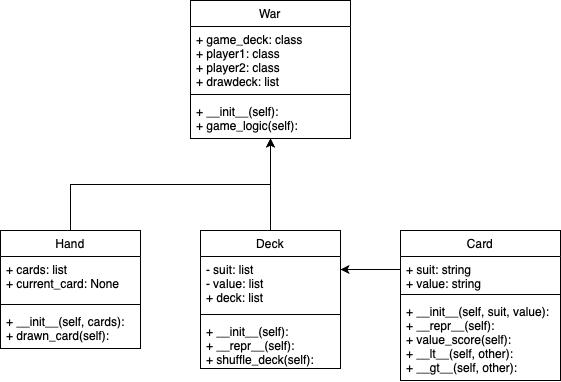

The diagram above was exported from draw.io. Its source (the exported page's mxGraphModel, read from the mxfile embedded in the PNG):
<mxGraphModel dx="580" dy="614" grid="1" gridSize="10" guides="1" tooltips="1" connect="1" arrows="1" fold="1" page="1" pageScale="1" pageWidth="827" pageHeight="1169" math="0" shadow="0">
  <root>
    <mxCell id="WIyWlLk6GJQsqaUBKTNV-0" />
    <mxCell id="WIyWlLk6GJQsqaUBKTNV-1" parent="WIyWlLk6GJQsqaUBKTNV-0" />
    <mxCell id="zkfFHV4jXpPFQw0GAbJ--0" value="War" style="swimlane;fontStyle=0;align=center;verticalAlign=top;childLayout=stackLayout;horizontal=1;startSize=26;horizontalStack=0;resizeParent=1;resizeLast=0;collapsible=1;marginBottom=0;rounded=0;shadow=0;strokeWidth=1;" parent="WIyWlLk6GJQsqaUBKTNV-1" vertex="1">
      <mxGeometry x="330" y="130" width="160" height="138" as="geometry">
        <mxRectangle x="230" y="140" width="160" height="26" as="alternateBounds" />
      </mxGeometry>
    </mxCell>
    <mxCell id="zkfFHV4jXpPFQw0GAbJ--1" value="+ game_deck: class&#10;+ player1: class&#10;+ player2: class&#10;+ drawdeck: list" style="text;align=left;verticalAlign=top;spacingLeft=4;spacingRight=4;overflow=hidden;rotatable=0;points=[[0,0.5],[1,0.5]];portConstraint=eastwest;" parent="zkfFHV4jXpPFQw0GAbJ--0" vertex="1">
      <mxGeometry y="26" width="160" height="64" as="geometry" />
    </mxCell>
    <mxCell id="zkfFHV4jXpPFQw0GAbJ--4" value="" style="line;html=1;strokeWidth=1;align=left;verticalAlign=middle;spacingTop=-1;spacingLeft=3;spacingRight=3;rotatable=0;labelPosition=right;points=[];portConstraint=eastwest;" parent="zkfFHV4jXpPFQw0GAbJ--0" vertex="1">
      <mxGeometry y="90" width="160" height="8" as="geometry" />
    </mxCell>
    <mxCell id="zkfFHV4jXpPFQw0GAbJ--5" value="+ __init__(self):&#10;+ game_logic(self):" style="text;align=left;verticalAlign=top;spacingLeft=4;spacingRight=4;overflow=hidden;rotatable=0;points=[[0,0.5],[1,0.5]];portConstraint=eastwest;" parent="zkfFHV4jXpPFQw0GAbJ--0" vertex="1">
      <mxGeometry y="98" width="160" height="40" as="geometry" />
    </mxCell>
    <mxCell id="2-DLLSQy-j_InN5pQqfY-12" style="edgeStyle=orthogonalEdgeStyle;rounded=0;orthogonalLoop=1;jettySize=auto;html=1;exitX=0.5;exitY=0;exitDx=0;exitDy=0;entryX=0.5;entryY=1;entryDx=0;entryDy=0;" edge="1" parent="WIyWlLk6GJQsqaUBKTNV-1" source="zkfFHV4jXpPFQw0GAbJ--6" target="zkfFHV4jXpPFQw0GAbJ--0">
      <mxGeometry relative="1" as="geometry" />
    </mxCell>
    <mxCell id="zkfFHV4jXpPFQw0GAbJ--6" value="Hand" style="swimlane;fontStyle=0;align=center;verticalAlign=top;childLayout=stackLayout;horizontal=1;startSize=26;horizontalStack=0;resizeParent=1;resizeLast=0;collapsible=1;marginBottom=0;rounded=0;shadow=0;strokeWidth=1;" parent="WIyWlLk6GJQsqaUBKTNV-1" vertex="1">
      <mxGeometry x="140" y="360" width="140" height="118" as="geometry">
        <mxRectangle x="130" y="380" width="160" height="26" as="alternateBounds" />
      </mxGeometry>
    </mxCell>
    <mxCell id="zkfFHV4jXpPFQw0GAbJ--7" value="+ cards: list&#10;+ current_card: None" style="text;align=left;verticalAlign=top;spacingLeft=4;spacingRight=4;overflow=hidden;rotatable=0;points=[[0,0.5],[1,0.5]];portConstraint=eastwest;" parent="zkfFHV4jXpPFQw0GAbJ--6" vertex="1">
      <mxGeometry y="26" width="140" height="44" as="geometry" />
    </mxCell>
    <mxCell id="zkfFHV4jXpPFQw0GAbJ--9" value="" style="line;html=1;strokeWidth=1;align=left;verticalAlign=middle;spacingTop=-1;spacingLeft=3;spacingRight=3;rotatable=0;labelPosition=right;points=[];portConstraint=eastwest;" parent="zkfFHV4jXpPFQw0GAbJ--6" vertex="1">
      <mxGeometry y="70" width="140" height="8" as="geometry" />
    </mxCell>
    <mxCell id="2-DLLSQy-j_InN5pQqfY-5" value="+ __init__(self, cards):&#10;+ drawn_card(self):" style="text;align=left;verticalAlign=top;spacingLeft=4;spacingRight=4;overflow=hidden;rotatable=0;points=[[0,0.5],[1,0.5]];portConstraint=eastwest;" vertex="1" parent="zkfFHV4jXpPFQw0GAbJ--6">
      <mxGeometry y="78" width="140" height="40" as="geometry" />
    </mxCell>
    <mxCell id="2-DLLSQy-j_InN5pQqfY-13" style="edgeStyle=orthogonalEdgeStyle;rounded=0;orthogonalLoop=1;jettySize=auto;html=1;exitX=0.5;exitY=0;exitDx=0;exitDy=0;entryX=0.5;entryY=1;entryDx=0;entryDy=0;" edge="1" parent="WIyWlLk6GJQsqaUBKTNV-1" source="zkfFHV4jXpPFQw0GAbJ--13" target="zkfFHV4jXpPFQw0GAbJ--0">
      <mxGeometry relative="1" as="geometry" />
    </mxCell>
    <mxCell id="zkfFHV4jXpPFQw0GAbJ--13" value="Deck" style="swimlane;fontStyle=0;align=center;verticalAlign=top;childLayout=stackLayout;horizontal=1;startSize=26;horizontalStack=0;resizeParent=1;resizeLast=0;collapsible=1;marginBottom=0;rounded=0;shadow=0;strokeWidth=1;" parent="WIyWlLk6GJQsqaUBKTNV-1" vertex="1">
      <mxGeometry x="340" y="360" width="140" height="138" as="geometry">
        <mxRectangle x="340" y="380" width="170" height="26" as="alternateBounds" />
      </mxGeometry>
    </mxCell>
    <mxCell id="zkfFHV4jXpPFQw0GAbJ--14" value="- suit: list&#10;- value: list&#10;+ deck: list" style="text;align=left;verticalAlign=top;spacingLeft=4;spacingRight=4;overflow=hidden;rotatable=0;points=[[0,0.5],[1,0.5]];portConstraint=eastwest;" parent="zkfFHV4jXpPFQw0GAbJ--13" vertex="1">
      <mxGeometry y="26" width="140" height="54" as="geometry" />
    </mxCell>
    <mxCell id="zkfFHV4jXpPFQw0GAbJ--15" value="" style="line;html=1;strokeWidth=1;align=left;verticalAlign=middle;spacingTop=-1;spacingLeft=3;spacingRight=3;rotatable=0;labelPosition=right;points=[];portConstraint=eastwest;" parent="zkfFHV4jXpPFQw0GAbJ--13" vertex="1">
      <mxGeometry y="80" width="140" height="8" as="geometry" />
    </mxCell>
    <mxCell id="2-DLLSQy-j_InN5pQqfY-7" value="+ __init__(self):&#10;+ __repr__(self):&#10;+ shuffle_deck(self):" style="text;align=left;verticalAlign=top;spacingLeft=4;spacingRight=4;overflow=hidden;rotatable=0;points=[[0,0.5],[1,0.5]];portConstraint=eastwest;" vertex="1" parent="zkfFHV4jXpPFQw0GAbJ--13">
      <mxGeometry y="88" width="140" height="50" as="geometry" />
    </mxCell>
    <mxCell id="zkfFHV4jXpPFQw0GAbJ--17" value="Card" style="swimlane;fontStyle=0;align=center;verticalAlign=top;childLayout=stackLayout;horizontal=1;startSize=26;horizontalStack=0;resizeParent=1;resizeLast=0;collapsible=1;marginBottom=0;rounded=0;shadow=0;strokeWidth=1;" parent="WIyWlLk6GJQsqaUBKTNV-1" vertex="1">
      <mxGeometry x="540" y="360" width="160" height="150" as="geometry">
        <mxRectangle x="550" y="140" width="160" height="26" as="alternateBounds" />
      </mxGeometry>
    </mxCell>
    <mxCell id="zkfFHV4jXpPFQw0GAbJ--18" value="+ suit: string&#10;+ value: string" style="text;align=left;verticalAlign=top;spacingLeft=4;spacingRight=4;overflow=hidden;rotatable=0;points=[[0,0.5],[1,0.5]];portConstraint=eastwest;" parent="zkfFHV4jXpPFQw0GAbJ--17" vertex="1">
      <mxGeometry y="26" width="160" height="34" as="geometry" />
    </mxCell>
    <mxCell id="zkfFHV4jXpPFQw0GAbJ--23" value="" style="line;html=1;strokeWidth=1;align=left;verticalAlign=middle;spacingTop=-1;spacingLeft=3;spacingRight=3;rotatable=0;labelPosition=right;points=[];portConstraint=eastwest;" parent="zkfFHV4jXpPFQw0GAbJ--17" vertex="1">
      <mxGeometry y="60" width="160" height="8" as="geometry" />
    </mxCell>
    <mxCell id="2-DLLSQy-j_InN5pQqfY-8" value="+ __init__(self, suit, value):&#10;+ __repr__(self):&#10;+ value_score(self):&#10;+ __lt__(self, other):&#10;+ __gt__(self, other):" style="text;align=left;verticalAlign=top;spacingLeft=4;spacingRight=4;overflow=hidden;rotatable=0;points=[[0,0.5],[1,0.5]];portConstraint=eastwest;" vertex="1" parent="zkfFHV4jXpPFQw0GAbJ--17">
      <mxGeometry y="68" width="160" height="80" as="geometry" />
    </mxCell>
    <mxCell id="2-DLLSQy-j_InN5pQqfY-9" style="edgeStyle=orthogonalEdgeStyle;rounded=0;orthogonalLoop=1;jettySize=auto;html=1;exitX=0;exitY=0.5;exitDx=0;exitDy=0;" edge="1" parent="WIyWlLk6GJQsqaUBKTNV-1" source="zkfFHV4jXpPFQw0GAbJ--18">
      <mxGeometry relative="1" as="geometry">
        <mxPoint x="480" y="399" as="targetPoint" />
        <Array as="points">
          <mxPoint x="480" y="399" />
        </Array>
      </mxGeometry>
    </mxCell>
  </root>
</mxGraphModel>